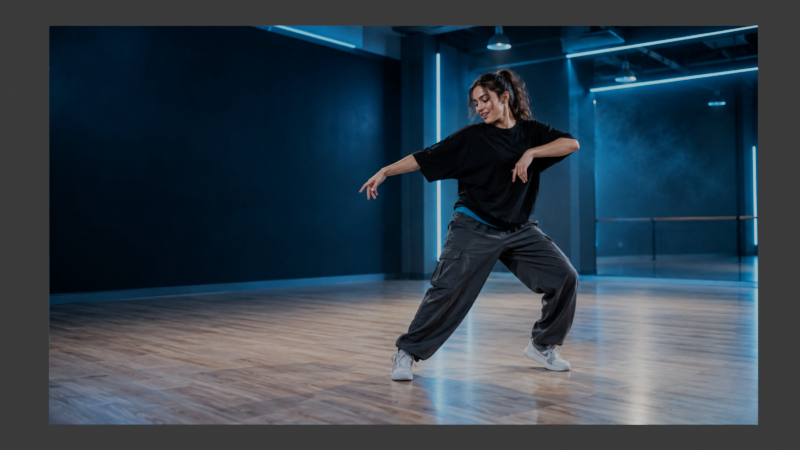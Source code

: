 # Source: tde-dance-studio.blend  (saved by Blender 5.2.44; exported with 4.5.12 LTS)
import bpy
from mathutils import Matrix  # noqa: F401  (used for matrix-valued properties, if any)

bpy.ops.wm.read_factory_settings(use_empty=True)
scene = bpy.context.scene
scene.name = 'Scene'

# ---- collections
col_collection = bpy.data.collections.new('Collection'); scene.collection.children.link(col_collection)

# ---- images (referenced by path relative to the original .blend; pixels are not part of the script)
import os
ASSET_DIR = os.environ.get("B2B_ASSET_DIR", "")  # directory of the original .blend (textures are referenced by path, not embedded)
HERE = os.path.dirname(os.path.abspath(__file__))  # packed textures are extracted next to this script under _unpacked/

def load_image(name, relpath, width, height, colorspace="sRGB"):
    """Load a texture the original file referenced (path relative to the .blend, or extracted next to this script)."""
    p = next((c for c in (os.path.join(HERE, relpath), os.path.join(ASSET_DIR, relpath)) if relpath and os.path.exists(c)), "")
    if p:
        img = bpy.data.images.load(p, check_existing=True)
        img.name = name
    else:  # same state as the original file: an image datablock whose file is absent (Cycles renders it pink)
        img = bpy.data.images.new(name, width, height)
        img.source = "FILE"
        img.filepath = "//" + (relpath or name)
    img.colorspace_settings.name = colorspace
    return img
img_tde_dance_studio_jpg = load_image('tde-dance-studio.jpg', '_unpacked/tde-dance-studio.1eb642a2.jpg', 1672, 941, 'sRGB')

# ---- materials (node trees are filled in below, after node groups)
mat_photographic_blue_studio = bpy.data.materials.new('Photographic blue studio')

# ---- material node trees
mat_photographic_blue_studio.use_nodes = True; mat_photographic_blue_studio.node_tree.nodes.clear()
_N = mat_photographic_blue_studio.node_tree.nodes; _L = mat_photographic_blue_studio.node_tree.links
n0 = _N.new('ShaderNodeTexImage'); n0.name = 'Image Texture'; n0.location = (0, 0)
n0.image = img_tde_dance_studio_jpg
n1 = _N.new('ShaderNodeEmission'); n1.name = 'Emission'; n1.location = (0, 0)
n2 = _N.new('ShaderNodeOutputMaterial'); n2.name = 'Material Output'; n2.location = (0, 0)
_L.new(n0.outputs[0], n1.inputs[0])
_L.new(n1.outputs[0], n2.inputs[0])
n2.is_active_output = True

# ---- world
world_world = bpy.data.worlds.new('World'); scene.world = world_world
world_world.use_nodes = True; world_world.node_tree.nodes.clear()
_N = world_world.node_tree.nodes; _L = world_world.node_tree.links
n0 = _N.new('ShaderNodeOutputWorld'); n0.name = 'World Output'; n0.location = (200, 100)
n1 = _N.new('ShaderNodeBackground'); n1.name = 'Background'; n1.location = (-200, 100)
n1.inputs[0].default_value = (0.05088, 0.05088, 0.05088, 1.0)
_L.new(n1.outputs[0], n0.inputs[0])
n0.is_active_output = True
world_world.color = (0.05088, 0.05088, 0.05088)
world_world.sun_shadow_jitter_overblur = 0.0

# ---- cameras
cam_scroll_dolly = bpy.data.cameras.new('Scroll dolly')
cam_scroll_dolly.lens = 35.0

# ---- meshes
me_plane = bpy.data.meshes.new('Plane')
me_plane.from_pydata([(-1.777, -1.0, 0.0), (1.777, -1.0, 0.0), (-1.777, 1.0, 0.0), (1.777, 1.0, 0.0)], [], [(0, 1, 3, 2)])
_uv = me_plane.uv_layers.new(name='UVMap')
_uv.uv.foreach_set('vector', [0.0, 0.0, 1.0, 0.0, 1.0, 1.0, 0.0, 1.0])
me_plane.materials.append(mat_photographic_blue_studio)
me_plane.update()

# ---- objects
ob_studioprojection = bpy.data.objects.new('StudioProjection', me_plane)
ob_scroll_dolly = bpy.data.objects.new('Scroll dolly', cam_scroll_dolly)

# ---- transforms, parenting, visibility, modifiers, constraints
ob_studioprojection.location = (0.0, 0.0, 0.0)
ob_studioprojection.rotation_euler = (1.571, 0.0, 0.0)
ob_scroll_dolly.location = (-0.018, -3.9, 0.0)
ob_scroll_dolly.rotation_euler = (1.571, 0.0, 0.0)

# ---- collection membership
col_collection.objects.link(ob_studioprojection)
col_collection.objects.link(ob_scroll_dolly)

# ---- scene / render settings (as saved in the file)
scene.camera = ob_scroll_dolly
scene.frame_start = 1; scene.frame_end = 120; scene.frame_set(1)
scene.render.engine = 'BLENDER_EEVEE_NEXT'
scene.render.resolution_x = 1672
scene.render.resolution_y = 941
scene.render.bake_bias = 0.0
scene.render.bake_samples = 0
scene.render.compositor_device = 'GPU'
scene.eevee.use_volume_custom_range = False
scene.eevee.fast_gi_thickness_near = 0.1
scene.eevee.fast_gi_thickness_far = 0.0
scene.eevee.ray_tracing_options.screen_trace_thickness = 0.1
bpy.context.view_layer.update()
